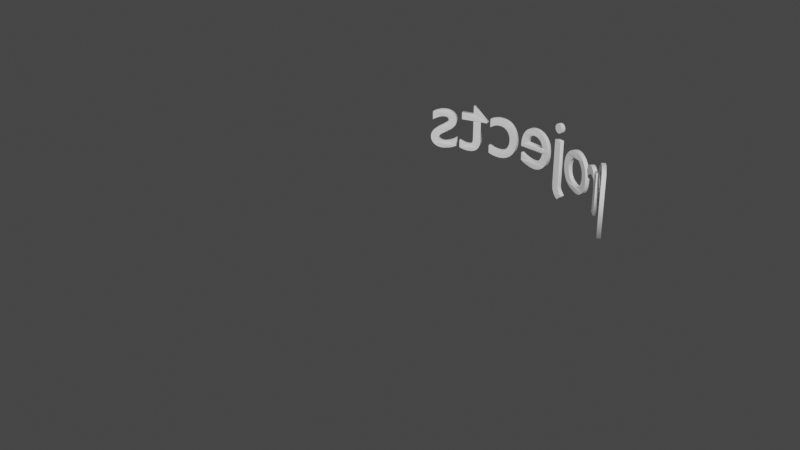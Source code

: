 # Source: projectsText.blend  (saved by Blender 3.0.42; exported with 4.5.12 LTS)
import bpy
from mathutils import Matrix  # noqa: F401  (used for matrix-valued properties, if any)

bpy.ops.wm.read_factory_settings(use_empty=True)
scene = bpy.context.scene
scene.name = 'Scene'

# ---- collections
col_collection = bpy.data.collections.new('Collection'); scene.collection.children.link(col_collection)
col_pedestalbase = bpy.data.collections.new('PedestalBase'); scene.collection.children.link(col_pedestalbase)

# ---- world
world_world = bpy.data.worlds.new('World'); scene.world = world_world
world_world.use_nodes = True; world_world.node_tree.nodes.clear()
_N = world_world.node_tree.nodes; _L = world_world.node_tree.links
n0 = _N.new('ShaderNodeOutputWorld'); n0.name = 'World Output'; n0.location = (300, 300)
n1 = _N.new('ShaderNodeBackground'); n1.name = 'Background'; n1.location = (10, 300)
n1.inputs[0].default_value = (0.05088, 0.05088, 0.05088, 1.0)
_L.new(n1.outputs[0], n0.inputs[0])
n0.is_active_output = True
world_world.color = (0.05088, 0.05088, 0.05088)
world_world.use_sun_shadow = False
world_world.sun_shadow_jitter_overblur = 0.0

# ---- cameras
cam_camera = bpy.data.cameras.new('Camera')
cam_camera.clip_end = 100.0
cam_camera.ortho_scale = 7.314

# ---- curves / text
cu_beziercircle = bpy.data.curves.new('BezierCircle', 'CURVE')
cu_beziercircle.dimensions = '3D'
_sp = cu_beziercircle.splines.new('BEZIER'); _sp.bezier_points.add(3)
_sp.bezier_points.foreach_set('co', [0.0, -1.0, 0.0, 1.0, 0.0, 0.0, 0.0, 1.0, 0.0, -1.0, 0.0, 0.0])
_sp.bezier_points.foreach_set('handle_left', [-0.5521, -1.0, 0.0, 1.0, -0.5521, 0.0, 0.5521, 1.0, 0.0, -1.0, 0.5521, 0.0])
_sp.bezier_points.foreach_set('handle_right', [0.5521, -1.0, 0.0, 1.0, 0.5521, 0.0, -0.5521, 1.0, 0.0, -1.0, -0.5521, 0.0])
for _p, _l, _r in zip(_sp.bezier_points, ['AUTO', 'AUTO', 'AUTO', 'AUTO'], ['AUTO', 'AUTO', 'AUTO', 'AUTO']): _p.handle_left_type = _l; _p.handle_right_type = _r
_sp.order_u = 0
_sp.order_v = 0
_sp.use_cyclic_u = True
cu_beziercircle.use_path = True
cu_beziercircle.fill_mode = 'FULL'
txt_text = bpy.data.curves.new('Text', 'FONT')
txt_text.dimensions = '2D'
txt_text.body = 'Projects'
txt_text.materials.append(None)
txt_text.extrude = 0.02
txt_text.bevel_depth = 0.002

# ---- objects
ob_beziercircle = bpy.data.objects.new('BezierCircle', cu_beziercircle)
ob_camera = bpy.data.objects.new('Camera', cam_camera)
ob_text = bpy.data.objects.new('Text', txt_text)

# ---- transforms, parenting, visibility, modifiers, constraints
ob_beziercircle.location = (0.0, 0.0, 0.0)
ob_beziercircle.scale = (2.0, 2.0, 2.0)
ob_camera.location = (7.359, -6.926, 4.958)
ob_camera.rotation_euler = (1.109, 0.0, 0.8149)
ob_camera.lock_rotations_4d = False
ob_camera.empty_display_type = 'ARROWS'
ob_camera.color = (0.0, 0.0, 0.0, 0.0)
ob_camera.display_type = 'WIRE'
ob_camera.lineart.crease_threshold = 0.0
ob_text.location = (7.399, 0.0, 0.0)
ob_text.rotation_euler = (1.571, -0.0, 0.0)
_m = ob_text.modifiers.new('Curve', 'CURVE')
_m.object = ob_beziercircle

# ---- collection membership
col_pedestalbase.objects.link(ob_beziercircle)
col_pedestalbase.objects.link(ob_camera)
col_pedestalbase.objects.link(ob_text)

# ---- scene / render settings (as saved in the file)
scene.camera = ob_camera
scene.frame_start = 1; scene.frame_end = 100; scene.frame_set(56)
scene.render.engine = 'BLENDER_EEVEE_NEXT'
scene.render.fps = 30
scene.cycles.sampling_pattern = 'TABULATED_SOBOL'
scene.cycles.use_light_tree = False
scene.view_settings.view_transform = 'Filmic'
bpy.context.view_layer.update()

# ---- added for rendering (the .blend has no usable light): sun
light_auto_sun = bpy.data.lights.new('AutoSun', 'SUN')
light_auto_sun.energy = 3.0
light_auto_sun.angle = 0.0523599
ob_auto_sun = bpy.data.objects.new('AutoSun', light_auto_sun)
scene.collection.objects.link(ob_auto_sun)
ob_auto_sun.rotation_euler = (0.872665, 0.174533, 0.523599)
bpy.context.view_layer.update()

